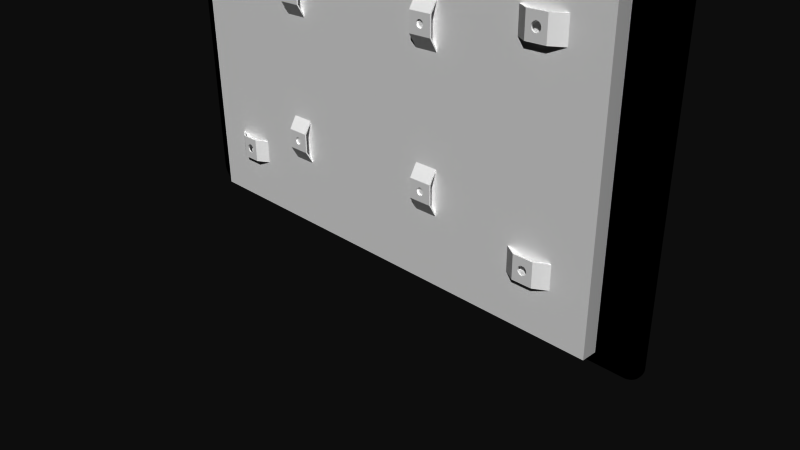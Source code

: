 # Source: 13733_display.blend  (saved by Blender 2.72.0; exported with 4.5.12 LTS)
import bpy
from mathutils import Matrix  # noqa: F401  (used for matrix-valued properties, if any)

bpy.ops.wm.read_factory_settings(use_empty=True)
scene = bpy.context.scene
scene.name = 'Scene'

# ---- collections
col_collection_1 = bpy.data.collections.new('Collection 1'); scene.collection.children.link(col_collection_1)

# ---- materials (node trees are filled in below, after node groups)
mat_material = bpy.data.materials.new('Material')
mat_material.alpha_threshold = 0.0
mat_material.use_transparent_shadow = False
mat_material.diffuse_color = (1.0, 1.0, 1.0, 1.0)
mat_material.specular_color = (0.902, 0.902, 0.902)
mat_material.roughness = 0.5
mat_material_001 = bpy.data.materials.new('Material.001')
mat_material_001.alpha_threshold = 0.0
mat_material_001.use_transparent_shadow = False
mat_material_001.diffuse_color = (0.0, 0.0, 0.0, 1.0)
mat_material_001.specular_color = (0.6471, 0.6471, 0.6471)
mat_material_001.roughness = 0.5

# ---- material node trees

# ---- world
world_world = bpy.data.worlds.new('World'); scene.world = world_world
world_world.color = (0.05088, 0.05088, 0.05088)
world_world.use_sun_shadow = False
world_world.sun_shadow_jitter_overblur = 0.0
world_world.cycles.sampling_method = 'MANUAL'
world_world.cycles.sample_map_resolution = 256

# ---- cameras
cam_camera = bpy.data.cameras.new('Camera')
cam_camera.clip_end = 100.0
cam_camera.lens = 35.0
cam_camera.sensor_width = 32.0
cam_camera.sensor_height = 18.0
cam_camera.ortho_scale = 7.314
cam_camera.dof.focus_distance = 0.0
cam_camera.dof.aperture_fstop = 128.0

# ---- meshes
me_raspberry_pi_display = bpy.data.meshes.new('Raspberry Pi Display')
me_raspberry_pi_display.from_pydata([(2.352, -0.07874, 3.53), (2.422, -0.07874, 3.387), (2.352, -0.07874, 3.215), (2.428, -0.07874, 3.402), (2.438, -0.07874, 3.414), (2.45, -0.07874, 3.423), (2.607, -0.07874, 3.53), (2.42, -0.07874, 3.372), (2.464, -0.07874, 3.429), (2.479, -0.07874, 3.431), (2.495, -0.07874, 3.429), (2.509, -0.07874, 3.423), (2.521, -0.07874, 3.414), (2.53, -0.07874, 3.402), (2.536, -0.07874, 3.387), (2.538, -0.07874, 3.372), (2.45, -0.07874, 3.321), (2.607, -0.07874, 3.215), (2.438, -0.07874, 3.33), (2.428, -0.07874, 3.343), (2.422, -0.07874, 3.357), (2.464, -0.07874, 3.315), (2.479, -0.07874, 3.313), (2.495, -0.07874, 3.315), (2.509, -0.07874, 3.321), (2.521, -0.07874, 3.33), (2.53, -0.07874, 3.343), (2.536, -0.07874, 3.357), (2.741, 6.939e-18, 3.53), (2.741, -9.729e-16, 3.215), (2.78, 0.0, 3.215), (2.78, 0.0, 3.53), (2.189, 0.0, 3.53), (2.226, 1.735e-18, 3.53), (2.346, -0.09843, 3.53), (2.612, -0.09843, 3.53), (2.612, -0.09843, 3.215), (2.226, -9.781e-16, 3.215), (2.536, -0.09843, 3.387), (2.538, -0.09843, 3.372), (2.479, -0.09843, 3.313), (2.495, -0.09843, 3.315), (2.189, 0.0, 3.215), (2.495, -0.09843, 3.429), (2.479, -0.09843, 3.431), (2.346, -0.09843, 3.215), (2.53, -0.09843, 3.402), (2.536, -0.09843, 3.357), (2.509, -0.09843, 3.423), (2.45, -0.09843, 3.423), (2.438, -0.09843, 3.414), (2.428, -0.09843, 3.343), (2.422, -0.09843, 3.357), (2.509, -0.09843, 3.321), (2.521, -0.09843, 3.33), (2.464, -0.09843, 3.429), (2.521, -0.09843, 3.414), (2.53, -0.09843, 3.343), (2.42, -0.09843, 3.372), (2.422, -0.09843, 3.387), (2.438, -0.09843, 3.33), (2.45, -0.09843, 3.321), (2.464, -0.09843, 3.315), (2.428, -0.09843, 3.402), (2.352, -0.07874, 0.9449), (2.422, -0.07874, 0.8027), (2.352, -0.07874, 0.6299), (2.428, -0.07874, 0.8169), (2.438, -0.07874, 0.8292), (2.45, -0.07874, 0.8385), (2.607, -0.07874, 0.9449), (2.42, -0.07874, 0.7874), (2.464, -0.07874, 0.8444), (2.479, -0.07874, 0.8465), (2.495, -0.07874, 0.8444), (2.509, -0.07874, 0.8385), (2.521, -0.07874, 0.8292), (2.53, -0.07874, 0.8169), (2.536, -0.07874, 0.8027), (2.538, -0.07874, 0.7874), (2.45, -0.07874, 0.7363), (2.607, -0.07874, 0.6299), (2.438, -0.07874, 0.7456), (2.428, -0.07874, 0.7579), (2.422, -0.07874, 0.7721), (2.464, -0.07874, 0.7304), (2.479, -0.07874, 0.7283), (2.495, -0.07874, 0.7304), (2.509, -0.07874, 0.7363), (2.521, -0.07874, 0.7456), (2.53, -0.07874, 0.7579), (2.536, -0.07874, 0.7721), (2.741, 6.939e-18, 0.9449), (2.741, -9.729e-16, 0.6299), (2.78, 0.0, 0.6299), (2.78, 0.0, 0.9449), (2.189, 0.0, 0.9449), (2.226, 1.735e-18, 0.9449), (2.346, -0.09843, 0.9449), (2.612, -0.09843, 0.9449), (2.612, -0.09843, 0.6299), (2.226, -9.781e-16, 0.6299), (2.536, -0.09843, 0.8027), (2.538, -0.09843, 0.7874), (2.479, -0.09843, 0.7283), (2.495, -0.09843, 0.7304), (2.189, 0.0, 0.6299), (2.495, -0.09843, 0.8444), (2.479, -0.09843, 0.8465), (2.346, -0.09843, 0.6299), (2.53, -0.09843, 0.8169), (2.536, -0.09843, 0.7721), (2.509, -0.09843, 0.8385), (2.45, -0.09843, 0.8385), (2.438, -0.09843, 0.8292), (2.428, -0.09843, 0.7579), (2.422, -0.09843, 0.7721), (2.509, -0.09843, 0.7363), (2.521, -0.09843, 0.7456), (2.464, -0.09843, 0.8444), (2.521, -0.09843, 0.8292), (2.53, -0.09843, 0.7579), (2.42, -0.09843, 0.7874), (2.422, -0.09843, 0.8027), (2.438, -0.09843, 0.7456), (2.45, -0.09843, 0.7363), (2.464, -0.09843, 0.7304), (2.428, -0.09843, 0.8169), (-2.616, -0.07874, 0.9449), (-2.546, -0.07874, 0.8027), (-2.616, -0.07874, 0.6299), (-2.54, -0.07874, 0.8169), (-2.531, -0.07874, 0.8292), (-2.519, -0.07874, 0.8385), (-2.362, -0.07874, 0.9449), (-2.548, -0.07874, 0.7874), (-2.504, -0.07874, 0.8444), (-2.489, -0.07874, 0.8465), (-2.474, -0.07874, 0.8444), (-2.46, -0.07874, 0.8385), (-2.447, -0.07874, 0.8292), (-2.438, -0.07874, 0.8169), (-2.432, -0.07874, 0.8027), (-2.43, -0.07874, 0.7874), (-2.519, -0.07874, 0.7363), (-2.362, -0.07874, 0.6299), (-2.531, -0.07874, 0.7456), (-2.54, -0.07874, 0.7579), (-2.546, -0.07874, 0.7721), (-2.504, -0.07874, 0.7304), (-2.489, -0.07874, 0.7283), (-2.474, -0.07874, 0.7304), (-2.46, -0.07874, 0.7363), (-2.447, -0.07874, 0.7456), (-2.438, -0.07874, 0.7579), (-2.432, -0.07874, 0.7721), (-2.228, 6.939e-18, 0.9449), (-2.228, -9.729e-16, 0.6299), (-2.189, 0.0, 0.6299), (-2.189, 0.0, 0.9449), (-2.78, 0.0, 0.9449), (-2.742, 1.735e-18, 0.9449), (-2.622, -0.09843, 0.9449), (-2.356, -0.09843, 0.9449), (-2.356, -0.09843, 0.6299), (-2.742, -9.781e-16, 0.6299), (-2.432, -0.09843, 0.8027), (-2.43, -0.09843, 0.7874), (-2.489, -0.09843, 0.7283), (-2.474, -0.09843, 0.7304), (-2.78, 0.0, 0.6299), (-2.474, -0.09843, 0.8444), (-2.489, -0.09843, 0.8465), (-2.622, -0.09843, 0.6299), (-2.438, -0.09843, 0.8169), (-2.432, -0.09843, 0.7721), (-2.46, -0.09843, 0.8385), (-2.519, -0.09843, 0.8385), (-2.531, -0.09843, 0.8292), (-2.54, -0.09843, 0.7579), (-2.546, -0.09843, 0.7721), (-2.46, -0.09843, 0.7363), (-2.447, -0.09843, 0.7456), (-2.504, -0.09843, 0.8444), (-2.447, -0.09843, 0.8292), (-2.438, -0.09843, 0.7579), (-2.548, -0.09843, 0.7874), (-2.546, -0.09843, 0.8027), (-2.531, -0.09843, 0.7456), (-2.519, -0.09843, 0.7363), (-2.504, -0.09843, 0.7304), (-2.54, -0.09843, 0.8169), (-2.616, -0.07874, 3.53), (-2.546, -0.07874, 3.387), (-2.616, -0.07874, 3.215), (-2.54, -0.07874, 3.402), (-2.531, -0.07874, 3.414), (-2.519, -0.07874, 3.423), (-2.362, -0.07874, 3.53), (-2.548, -0.07874, 3.372), (-2.504, -0.07874, 3.429), (-2.489, -0.07874, 3.431), (-2.474, -0.07874, 3.429), (-2.46, -0.07874, 3.423), (-2.447, -0.07874, 3.414), (-2.438, -0.07874, 3.402), (-2.432, -0.07874, 3.387), (-2.43, -0.07874, 3.372), (-2.519, -0.07874, 3.321), (-2.362, -0.07874, 3.215), (-2.531, -0.07874, 3.33), (-2.54, -0.07874, 3.343), (-2.546, -0.07874, 3.357), (-2.504, -0.07874, 3.315), (-2.489, -0.07874, 3.313), (-2.474, -0.07874, 3.315), (-2.46, -0.07874, 3.321), (-2.447, -0.07874, 3.33), (-2.438, -0.07874, 3.343), (-2.432, -0.07874, 3.357), (-2.228, 6.939e-18, 3.53), (-2.228, -9.729e-16, 3.215), (-2.189, 0.0, 3.215), (-2.189, 0.0, 3.53), (-2.78, 0.0, 3.53), (-2.742, 1.735e-18, 3.53), (-2.622, -0.09843, 3.53), (-2.356, -0.09843, 3.53), (-2.356, -0.09843, 3.215), (-2.742, -9.781e-16, 3.215), (-2.432, -0.09843, 3.387), (-2.43, -0.09843, 3.372), (-2.489, -0.09843, 3.313), (-2.474, -0.09843, 3.315), (-2.78, 0.0, 3.215), (-2.474, -0.09843, 3.429), (-2.489, -0.09843, 3.431), (-2.622, -0.09843, 3.215), (-2.438, -0.09843, 3.402), (-2.432, -0.09843, 3.357), (-2.46, -0.09843, 3.423), (-2.519, -0.09843, 3.423), (-2.531, -0.09843, 3.414), (-2.54, -0.09843, 3.343), (-2.546, -0.09843, 3.357), (-2.46, -0.09843, 3.321), (-2.447, -0.09843, 3.33), (-2.504, -0.09843, 3.429), (-2.447, -0.09843, 3.414), (-2.438, -0.09843, 3.343), (-2.548, -0.09843, 3.372), (-2.546, -0.09843, 3.387), (-2.531, -0.09843, 3.33), (-2.519, -0.09843, 3.321), (-2.504, -0.09843, 3.315), (-2.54, -0.09843, 3.402), (-1.496, -0.07874, 3.142), (-1.181, -0.07874, 3.019), (-1.496, -0.07874, 3.019), (-1.351, -0.07874, 3.094), (-1.339, -0.07874, 3.093), (-1.363, -0.07874, 3.099), (-1.373, -0.07874, 3.107), (-1.381, -0.07874, 3.117), (-1.386, -0.07874, 3.129), (-1.388, -0.07874, 3.142), (-1.326, -0.07874, 3.094), (-1.181, -0.07874, 3.142), (-1.314, -0.07874, 3.099), (-1.304, -0.07874, 3.107), (-1.296, -0.07874, 3.117), (-1.291, -0.07874, 3.129), (-1.289, -0.07874, 3.142), (-1.496, -0.07874, 3.264), (-1.386, -0.07874, 3.154), (-1.381, -0.07874, 3.166), (-1.373, -0.07874, 3.177), (-1.363, -0.07874, 3.184), (-1.351, -0.07874, 3.189), (-1.339, -0.07874, 3.191), (-1.291, -0.07874, 3.154), (-1.181, -0.07874, 3.264), (-1.296, -0.07874, 3.166), (-1.304, -0.07874, 3.177), (-1.314, -0.07874, 3.184), (-1.326, -0.07874, 3.189), (-1.496, 1.11e-16, 3.398), (-1.181, 1.11e-16, 3.398), (-1.496, 1.11e-16, 3.437), (-1.181, 1.11e-16, 3.437), (-1.496, -0.09843, 3.27), (-1.181, -0.09843, 3.27), (-1.181, -0.09843, 3.014), (-1.314, -0.09843, 3.099), (-1.496, -0.09843, 3.014), (-1.304, -0.09843, 3.107), (-1.296, -0.09843, 3.117), (-1.326, -0.09843, 3.094), (-1.339, -0.09843, 3.093), (-1.291, -0.09843, 3.129), (-1.289, -0.09843, 3.142), (-1.291, -0.09843, 3.154), (-1.296, -0.09843, 3.166), (-1.304, -0.09843, 3.177), (-1.314, -0.09843, 3.184), (-1.326, -0.09843, 3.189), (-1.339, -0.09843, 3.191), (-1.381, -0.09843, 3.117), (-1.373, -0.09843, 3.107), (-1.363, -0.09843, 3.099), (-1.351, -0.09843, 3.094), (-1.386, -0.09843, 3.129), (-1.388, -0.09843, 3.142), (-1.386, -0.09843, 3.154), (-1.381, -0.09843, 3.166), (-1.373, -0.09843, 3.177), (-1.363, -0.09843, 3.184), (-1.351, -0.09843, 3.189), (-1.496, 1.11e-16, 2.846), (-1.181, 1.11e-16, 2.846), (-1.496, 1.11e-16, 2.885), (-1.181, 1.11e-16, 2.885), (0.7874, -0.07874, 3.142), (1.102, -0.07874, 3.019), (0.7874, -0.07874, 3.019), (0.9321, -0.07874, 3.094), (0.9449, -0.07874, 3.093), (0.9203, -0.07874, 3.099), (0.9101, -0.07874, 3.107), (0.9023, -0.07874, 3.117), (0.8973, -0.07874, 3.129), (0.8957, -0.07874, 3.142), (0.9576, -0.07874, 3.094), (1.102, -0.07874, 3.142), (0.9695, -0.07874, 3.099), (0.9797, -0.07874, 3.107), (0.9875, -0.07874, 3.117), (0.9924, -0.07874, 3.129), (0.9941, -0.07874, 3.142), (0.7874, -0.07874, 3.264), (0.8973, -0.07874, 3.154), (0.9023, -0.07874, 3.166), (0.9101, -0.07874, 3.177), (0.9203, -0.07874, 3.184), (0.9321, -0.07874, 3.189), (0.9449, -0.07874, 3.191), (0.9924, -0.07874, 3.154), (1.102, -0.07874, 3.264), (0.9875, -0.07874, 3.166), (0.9797, -0.07874, 3.177), (0.9695, -0.07874, 3.184), (0.9576, -0.07874, 3.189), (0.7874, 1.11e-16, 3.398), (1.102, 1.11e-16, 3.398), (0.7874, 1.11e-16, 3.437), (1.102, 1.11e-16, 3.437), (0.7874, -0.09843, 3.27), (1.102, -0.09843, 3.27), (1.102, -0.09843, 3.014), (0.9695, -0.09843, 3.099), (0.7874, -0.09843, 3.014), (0.9797, -0.09843, 3.107), (0.9875, -0.09843, 3.117), (0.9576, -0.09843, 3.094), (0.9449, -0.09843, 3.093), (0.9924, -0.09843, 3.129), (0.9941, -0.09843, 3.142), (0.9924, -0.09843, 3.154), (0.9875, -0.09843, 3.166), (0.9797, -0.09843, 3.177), (0.9695, -0.09843, 3.184), (0.9576, -0.09843, 3.189), (0.9449, -0.09843, 3.191), (0.9023, -0.09843, 3.117), (0.9101, -0.09843, 3.107), (0.9203, -0.09843, 3.099), (0.9321, -0.09843, 3.094), (0.8973, -0.09843, 3.129), (0.8957, -0.09843, 3.142), (0.8973, -0.09843, 3.154), (0.9023, -0.09843, 3.166), (0.9101, -0.09843, 3.177), (0.9203, -0.09843, 3.184), (0.9321, -0.09843, 3.189), (0.7874, 1.11e-16, 2.846), (1.102, 1.11e-16, 2.846), (0.7874, 1.11e-16, 2.885), (1.102, 1.11e-16, 2.885), (0.7874, -0.07874, 1.213), (1.102, -0.07874, 1.09), (0.7874, -0.07874, 1.09), (0.9321, -0.07874, 1.165), (0.9449, -0.07874, 1.163), (0.9203, -0.07874, 1.17), (0.9101, -0.07874, 1.178), (0.9023, -0.07874, 1.188), (0.8973, -0.07874, 1.2), (0.8957, -0.07874, 1.213), (0.9576, -0.07874, 1.165), (1.102, -0.07874, 1.213), (0.9695, -0.07874, 1.17), (0.9797, -0.07874, 1.178), (0.9875, -0.07874, 1.188), (0.9924, -0.07874, 1.2), (0.9941, -0.07874, 1.213), (0.7874, -0.07874, 1.335), (0.8973, -0.07874, 1.225), (0.9023, -0.07874, 1.237), (0.9101, -0.07874, 1.247), (0.9203, -0.07874, 1.255), (0.9321, -0.07874, 1.26), (0.9449, -0.07874, 1.262), (0.9924, -0.07874, 1.225), (1.102, -0.07874, 1.335), (0.9875, -0.07874, 1.237), (0.9797, -0.07874, 1.247), (0.9695, -0.07874, 1.255), (0.9576, -0.07874, 1.26), (0.7874, 1.11e-16, 1.469), (1.102, 1.11e-16, 1.469), (0.7874, 1.11e-16, 1.508), (1.102, 1.11e-16, 1.508), (0.7874, -0.09843, 1.341), (1.102, -0.09843, 1.341), (1.102, -0.09843, 1.085), (0.9695, -0.09843, 1.17), (0.7874, -0.09843, 1.085), (0.9797, -0.09843, 1.178), (0.9875, -0.09843, 1.188), (0.9576, -0.09843, 1.165), (0.9449, -0.09843, 1.163), (0.9924, -0.09843, 1.2), (0.9941, -0.09843, 1.213), (0.9924, -0.09843, 1.225), (0.9875, -0.09843, 1.237), (0.9797, -0.09843, 1.247), (0.9695, -0.09843, 1.255), (0.9576, -0.09843, 1.26), (0.9449, -0.09843, 1.262), (0.9023, -0.09843, 1.188), (0.9101, -0.09843, 1.178), (0.9203, -0.09843, 1.17), (0.9321, -0.09843, 1.165), (0.8973, -0.09843, 1.2), (0.8957, -0.09843, 1.213), (0.8973, -0.09843, 1.225), (0.9023, -0.09843, 1.237), (0.9101, -0.09843, 1.247), (0.9203, -0.09843, 1.255), (0.9321, -0.09843, 1.26), (0.7874, 1.11e-16, 0.9173), (1.102, 1.11e-16, 0.9173), (0.7874, 1.11e-16, 0.9561), (1.102, 1.11e-16, 0.9561), (-1.496, -0.07874, 1.213), (-1.181, -0.07874, 1.09), (-1.496, -0.07874, 1.09), (-1.351, -0.07874, 1.165), (-1.339, -0.07874, 1.163), (-1.363, -0.07874, 1.17), (-1.373, -0.07874, 1.178), (-1.381, -0.07874, 1.188), (-1.386, -0.07874, 1.2), (-1.388, -0.07874, 1.213), (-1.326, -0.07874, 1.165), (-1.181, -0.07874, 1.213), (-1.314, -0.07874, 1.17), (-1.304, -0.07874, 1.178), (-1.296, -0.07874, 1.188), (-1.291, -0.07874, 1.2), (-1.289, -0.07874, 1.213), (-1.496, -0.07874, 1.335), (-1.386, -0.07874, 1.225), (-1.381, -0.07874, 1.237), (-1.373, -0.07874, 1.247), (-1.363, -0.07874, 1.255), (-1.351, -0.07874, 1.26), (-1.339, -0.07874, 1.262), (-1.291, -0.07874, 1.225), (-1.181, -0.07874, 1.335), (-1.296, -0.07874, 1.237), (-1.304, -0.07874, 1.247), (-1.314, -0.07874, 1.255), (-1.326, -0.07874, 1.26), (-1.496, 1.11e-16, 1.469), (-1.181, 1.11e-16, 1.469), (-1.496, 1.11e-16, 1.508), (-1.181, 1.11e-16, 1.508), (-1.496, -0.09843, 1.341), (-1.181, -0.09843, 1.341), (-1.181, -0.09843, 1.085), (-1.314, -0.09843, 1.17), (-1.496, -0.09843, 1.085), (-1.304, -0.09843, 1.178), (-1.296, -0.09843, 1.188), (-1.326, -0.09843, 1.165), (-1.339, -0.09843, 1.163), (-1.291, -0.09843, 1.2), (-1.289, -0.09843, 1.213), (-1.291, -0.09843, 1.225), (-1.296, -0.09843, 1.237), (-1.304, -0.09843, 1.247), (-1.314, -0.09843, 1.255), (-1.326, -0.09843, 1.26), (-1.339, -0.09843, 1.262), (-1.381, -0.09843, 1.188), (-1.373, -0.09843, 1.178), (-1.363, -0.09843, 1.17), (-1.351, -0.09843, 1.165), (-1.386, -0.09843, 1.2), (-1.388, -0.09843, 1.213), (-1.386, -0.09843, 1.225), (-1.381, -0.09843, 1.237), (-1.373, -0.09843, 1.247), (-1.363, -0.09843, 1.255), (-1.351, -0.09843, 1.26), (-1.496, 1.11e-16, 0.9173), (-1.181, 1.11e-16, 0.9173), (-1.496, 1.11e-16, 0.9561), (-1.181, 1.11e-16, 0.9561), (3.272, 0.215, 3.961), (3.272, 0.0, 2.326e-35), (3.272, 0.215, 0.0), (3.272, 0.0, 3.961), (-3.272, 0.0, 3.961), (-3.272, 0.215, 3.961), (-3.272, 0.0, 2.326e-35), (-3.272, 0.215, 0.0), (3.855, 0.215, 4.016), (3.855, 0.2346, 4.016), (-3.534, 0.215, -0.137), (-3.534, 0.2346, -0.137), (3.849, 0.215, 4.047), (3.849, 0.2346, 4.047), (3.839, 0.215, 4.076), (3.839, 0.2346, 4.076), (3.765, 0.2346, -0.09016), (3.739, 0.215, -0.1073), (3.739, 0.2346, -0.1073), (3.765, 0.215, -0.09016), (3.682, 0.2346, -0.1309), (3.652, 0.215, -0.137), (3.652, 0.2346, -0.137), (3.682, 0.215, -0.1309), (3.682, 0.215, 4.214), (3.652, 0.2346, 4.22), (3.652, 0.215, 4.22), (3.682, 0.2346, 4.214), (3.765, 0.215, 4.173), (3.739, 0.2346, 4.19), (3.739, 0.215, 4.19), (3.765, 0.2346, 4.173), (3.711, 0.2346, 4.204), (3.711, 0.215, 4.204), (3.808, 0.2346, 4.129), (3.788, 0.215, 4.152), (3.808, 0.215, 4.129), (3.788, 0.2346, 4.152), (3.825, 0.2346, 4.104), (3.825, 0.215, 4.104), (-3.722, 0.2346, 4.076), (-3.732, 0.215, 4.047), (-3.722, 0.215, 4.076), (-3.732, 0.2346, 4.047), (3.788, 0.2346, -0.06979), (3.808, 0.215, -0.04656), (3.788, 0.215, -0.06979), (3.808, 0.2346, -0.04656), (-3.738, 0.2346, 4.016), (-3.738, 0.215, 4.016), (3.849, 0.2346, 0.03611), (3.855, 0.215, 0.06641), (3.849, 0.215, 0.03611), (3.855, 0.2346, 0.06641), (3.825, 0.2346, -0.02087), (3.839, 0.215, 0.006846), (3.825, 0.215, -0.02087), (3.839, 0.2346, 0.006846), (3.711, 0.2346, -0.121), (3.711, 0.215, -0.121), (-3.738, 0.215, 0.06641), (-3.738, 0.2346, 0.06641), (-3.647, 0.215, 4.173), (-3.671, 0.2346, 4.152), (-3.671, 0.215, 4.152), (-3.647, 0.2346, 4.173), (-3.691, 0.2346, 4.129), (-3.708, 0.215, 4.104), (-3.691, 0.215, 4.129), (-3.708, 0.2346, 4.104), (-3.622, 0.2346, -0.1073), (-3.647, 0.215, -0.09016), (-3.647, 0.2346, -0.09016), (-3.622, 0.215, -0.1073), (-3.594, 0.2346, -0.121), (-3.594, 0.215, -0.121), (-3.671, 0.215, -0.06979), (-3.671, 0.2346, -0.06979), (-3.565, 0.215, -0.1309), (-3.691, 0.215, -0.04656), (-3.708, 0.215, -0.02087), (-3.722, 0.215, 0.006846), (-3.732, 0.215, 0.03611), (-3.622, 0.215, 4.19), (-3.594, 0.215, 4.204), (-3.565, 0.215, 4.214), (-3.534, 0.215, 4.22), (-3.565, 0.2346, 4.214), (-3.534, 0.2346, 4.22), (-3.622, 0.2346, 4.19), (-3.594, 0.2346, 4.204), (-3.732, 0.2346, 0.03611), (-3.722, 0.2346, 0.006846), (-3.565, 0.2346, -0.1309), (-3.708, 0.2346, -0.02087), (-3.691, 0.2346, -0.04656)], [], [(104, 105, 87, 86), (6, 11, 10, 9, 8, 5, 4, 3, 1, 7, 20, 19, 18, 16, 21, 22, 17, 2, 0), (564, 567, 565, 566), (1, 59, 58, 7), (372, 371, 370, 369, 368, 367, 366, 365, 362, 361, 359, 363, 364, 376, 360, 358, 357, 356, 380, 381, 382, 383), (124, 125, 80, 82), (156, 157, 145, 134), (222, 223, 220, 221), (489, 488, 514, 515, 504, 503, 502), (192, 194, 229, 225), (420, 418, 405, 390, 452, 450, 426, 422), (233, 245, 216, 215), (413, 419, 421, 423, 424, 451, 453, 389), (479, 485, 487, 489, 490, 517, 519, 455), (0, 2, 37, 33), (337, 336, 362, 365), (578, 579, 543, 540), (4, 50, 63, 3), (487, 486, 488, 489), (68, 114, 127, 67), (590, 593, 591, 592), (108, 119, 72, 73), (570, 573, 571, 572), (195, 255, 251, 193), (245, 246, 217, 216), (37, 2, 17, 29, 30, 36, 45, 42), (271, 270, 296, 299), (496, 458, 457, 508), (184, 176, 139, 140), (110, 77, 78, 102), (294, 308, 307, 311, 290), (272, 271, 299, 300), (278, 277, 276, 275, 274, 265, 264, 256, 273, 281, 267, 271, 272, 280, 282, 283, 284, 285, 279), (65, 123, 122, 71), (231, 239, 249, 246, 245, 233, 228, 227, 240, 248, 238, 230), (173, 162, 160, 170), (455, 456, 454, 462, 461, 460, 459, 457, 458, 464, 466, 467, 468, 465), (30, 31, 28, 29), (165, 161, 160, 170), (569, 580, 602, 601, 600, 599, 596, 591, 593, 595, 598, 530, 541, 543, 579, 537, 539, 566, 565, 576, 575, 572, 571, 528, 532, 534, 559, 556, 555, 548, 550, 553, 544, 546, 606, 605, 604, 603, 582, 584, 588, 587, 562, 561), (99, 95, 92, 70, 64, 97, 96, 98), (336, 335, 361, 362), (220, 221, 209, 198), (481, 501, 502, 482), (37, 33, 32, 42), (101, 66, 81, 93, 94, 100, 109, 106), (329, 330, 377, 373), (82, 80, 81, 66, 64, 70, 74, 73, 72, 69, 68, 67, 65, 71, 84, 83), (30, 31, 35, 36), (463, 472, 511, 510), (252, 253, 208, 210), (521, 526, 527, 522), (473, 474, 513, 512), (265, 274, 313, 312), (529, 533, 532, 528), (283, 282, 302, 303), (324, 323, 387, 386), (429, 398, 392, 430), (352, 353, 347, 339), (469, 470, 478, 480, 481, 482, 483, 477, 476, 475, 474, 473, 472, 463, 462, 454, 471, 479, 465, 468), (476, 515, 514, 475), (263, 262, 261, 259, 260, 266, 268, 269, 270, 271, 267, 257, 258, 256, 264), (395, 396, 443, 439), (48, 43, 10, 11), (79, 78, 77, 76, 75, 74, 70, 81, 80, 85, 86, 87, 88, 89, 90, 91), (92, 93, 81, 70), (94, 95, 92, 93), (43, 44, 9, 10), (285, 305, 306, 279), (64, 66, 101, 97), (355, 354, 356, 357), (341, 342, 381, 380), (229, 225, 224, 234), (71, 122, 116, 84), (6, 0, 33, 32, 34, 35, 31, 28), (174, 141, 142, 166), (130, 145, 157, 158, 164, 173, 170, 165), (135, 186, 180, 148), (614, 615, 599, 600), (264, 265, 312, 311), (442, 391, 393, 441), (309, 261, 262, 308), (55, 49, 5, 8), (416, 436, 437, 417), (326, 332, 334, 335, 336, 333, 323, 324, 322, 331, 330, 329, 328, 327, 325), (411, 438, 449, 410), (456, 455, 519, 518), (288, 289, 287, 286), (521, 523, 524, 526), (407, 408, 447, 446), (581, 611, 602, 580), (464, 466, 467, 468, 469, 470, 478, 480, 481, 482, 483, 477, 476, 475, 474, 473, 472, 463, 462, 461, 460, 459, 457, 458), (132, 178, 191, 131), (162, 178, 177, 183, 172, 171, 176, 184, 174, 163), (298, 260, 259, 310), (452, 453, 451, 450), (129, 187, 186, 135), (244, 250, 251, 255, 242, 241, 247, 236, 235, 240, 227, 226, 237, 228, 233, 232, 254, 253, 252, 243), (207, 206, 205, 198, 209, 215, 216, 217, 218, 219), (28, 29, 17, 6), (158, 159, 156, 157), (227, 223, 220, 198, 192, 225, 224, 226), (128, 130, 165, 161), (101, 97, 96, 106), (274, 275, 314, 313), (604, 610, 609, 603), (229, 194, 209, 221, 222, 228, 237, 234), (168, 169, 151, 150), (328, 329, 373, 374), (40, 41, 23, 22), (583, 586, 588, 584), (518, 519, 517, 516), (477, 504, 515, 476), (230, 206, 207, 231), (563, 568, 569, 561), (109, 98, 96, 106), (564, 566, 539, 536), (111, 91, 90, 121), (283, 303, 304, 284), (424, 426, 450, 451), (158, 159, 163, 164), (241, 242, 196, 197), (414, 412, 433, 434), (57, 54, 53, 41, 40, 62, 61, 36, 35, 56, 46, 38, 39, 47), (418, 419, 413, 405), (83, 115, 124, 82), (403, 402, 428, 431), (483, 503, 504, 477), (586, 589, 587, 588), (119, 113, 69, 72), (199, 250, 244, 212), (394, 395, 439, 440), (524, 523, 520, 525), (354, 355, 353, 352), (38, 14, 15, 39), (67, 127, 123, 65), (358, 360, 384, 385), (295, 269, 268, 293), (60, 61, 16, 18), (166, 167, 175, 185, 182, 181, 169, 168, 190, 189, 188, 179, 180, 186, 187, 191, 178, 162, 173, 164, 163, 174), (189, 190, 149, 144), (484, 485, 479, 471), (589, 560, 562, 587), (124, 115, 116, 122, 123, 127, 114, 113, 119, 108, 107, 112, 120, 99, 98, 109, 100, 125), (231, 207, 219, 239), (258, 320, 318, 294, 290, 288, 286, 273), (258, 273, 256), (541, 530, 531, 542), (281, 287, 289, 291, 292, 319, 321, 257), (281, 257, 267), (343, 382, 381, 342), (414, 415, 416, 417, 411, 410, 409, 408, 407, 406, 397, 388, 405, 413, 399, 401, 402, 403, 404, 412), (507, 459, 460, 506), (550, 549, 552, 553), (538, 537, 579, 578), (554, 557, 555, 556), (188, 189, 144, 146), (49, 50, 4, 5), (536, 539, 537, 538), (350, 370, 371, 351), (183, 177, 133, 136), (481, 480, 500, 501), (121, 90, 89, 118), (330, 331, 378, 377), (102, 78, 79, 103), (289, 288, 290, 291), (176, 171, 138, 139), (491, 466, 464, 495), (84, 116, 115, 83), (490, 492, 516, 517), (112, 107, 74, 75), (103, 111, 121, 118, 117, 105, 104, 126, 125, 100, 99, 120, 110, 102), (148, 147, 146, 144, 149, 145, 130, 128, 134, 136, 133, 132, 131, 129, 135), (386, 387, 385, 384), (345, 344, 343, 342, 341, 340, 331, 322, 339, 347, 333, 336, 337, 338, 346, 348, 349, 350, 351), (258, 257, 321, 320), (594, 595, 593, 590), (120, 112, 75, 76), (582, 585, 583, 584), (533, 535, 534, 532), (606, 608, 607, 605), (577, 570, 572, 575), (406, 407, 446, 445), (331, 340, 379, 378), (545, 608, 606, 546), (524, 525, 527, 526), (175, 155, 154, 185), (19, 51, 60, 18), (603, 609, 585, 582), (360, 356, 354, 352, 339, 324, 386, 384), (510, 511, 512, 513, 514, 488, 492, 490, 489, 502, 501, 500, 499, 498, 497, 494, 493, 491, 495, 496, 508, 507, 506, 505, 509), (324, 339, 322), (57, 26, 25, 54), (385, 387, 323, 347, 353, 355, 357, 358), (153, 154, 155, 143, 142, 141, 140, 139, 138, 137, 136, 134, 145, 149, 150, 151, 152), (347, 323, 333), (172, 183, 136, 137), (558, 554, 556, 559), (475, 514, 513, 474), (171, 172, 137, 138), (3, 63, 59, 1), (105, 117, 88, 87), (120, 76, 77, 110), (239, 219, 218, 249), (376, 325, 327, 375), (56, 12, 13, 46), (344, 383, 382, 343), (468, 467, 493, 494), (211, 243, 252, 210), (47, 27, 26, 57), (51, 52, 58, 59, 63, 50, 49, 55, 44, 43, 48, 56, 35, 34, 45, 36, 61, 60), (249, 218, 217, 246), (117, 118, 89, 88), (395, 394, 393, 391, 392, 398, 400, 401, 402, 403, 404, 412, 414, 415, 416, 417, 411, 410, 409, 408, 407, 406, 397, 396), (493, 467, 466, 491), (248, 204, 205, 238), (125, 126, 85, 80), (540, 543, 541, 542), (520, 523, 521, 522), (398, 400, 401, 399, 389, 390, 388, 397, 396, 395, 394, 393, 391, 392), (592, 591, 596, 597), (262, 263, 307, 308), (320, 321, 319, 318), (254, 232, 214, 213), (275, 276, 315, 314), (363, 332, 326, 364), (235, 236, 201, 202), (346, 338, 366, 367), (126, 104, 86, 85), (270, 269, 295, 296), (469, 468, 494, 497), (20, 52, 51, 19), (427, 401, 400, 425), (26, 27, 15, 14, 13, 12, 11, 6, 17, 22, 23, 24, 25), (147, 179, 188, 146), (193, 199, 212, 211, 210, 208, 213, 214, 215, 209, 194, 192, 198, 205, 204, 203, 202, 201, 200, 197, 196, 195), (390, 405, 388), (282, 280, 301, 302), (413, 389, 399), (460, 461, 505, 506), (212, 244, 243, 211), (41, 53, 24, 23), (103, 79, 91, 111), (508, 457, 459, 507), (410, 449, 448, 409), (495, 464, 458, 496), (193, 251, 250, 199), (181, 182, 153, 152), (232, 233, 215, 214), (567, 574, 576, 565), (279, 306, 317, 278), (404, 403, 431, 432), (375, 327, 328, 374), (169, 181, 152, 151), (238, 205, 206, 230), (253, 254, 213, 208), (449, 438, 437, 436, 435, 434, 433, 432, 431, 428, 427, 425, 429, 430, 442, 441, 426, 424, 423, 422, 445, 446, 447, 448), (292, 294, 318, 319), (148, 180, 179, 147), (349, 369, 370, 350), (613, 598, 595, 594), (359, 334, 332, 363), (409, 448, 447, 408), (236, 247, 200, 201), (247, 241, 197, 200), (439, 443, 444, 445, 422, 426, 441, 440), (296, 295, 293, 297, 298, 310, 309, 308, 294, 292, 291, 290, 311, 312, 313, 314, 315, 316, 317, 306, 305, 304, 303, 302, 301, 300, 299), (361, 335, 334, 359), (456, 471, 454), (492, 488, 486, 484, 471, 456, 518, 516), (107, 108, 73, 74), (479, 455, 465), (53, 54, 25, 24), (364, 326, 325, 376), (351, 371, 372, 345), (340, 341, 380, 379), (472, 473, 512, 511), (555, 557, 551, 548), (190, 168, 150, 149), (278, 317, 316, 277), (94, 95, 99, 100), (560, 563, 561, 562), (461, 462, 509, 505), (293, 268, 266, 297), (131, 191, 187, 129), (396, 397, 444, 443), (345, 372, 383, 344), (222, 223, 227, 228), (184, 140, 141, 174), (185, 154, 153, 182), (349, 348, 368, 369), (425, 400, 398, 429), (421, 420, 422, 423), (280, 272, 300, 301), (166, 142, 143, 167), (310, 259, 261, 309), (61, 62, 21, 16), (284, 304, 305, 285), (573, 529, 528, 571), (462, 463, 510, 509), (167, 143, 155, 175), (240, 235, 202, 203), (412, 404, 432, 433), (415, 435, 436, 416), (46, 13, 14, 38), (286, 287, 281, 273), (482, 502, 503, 483), (441, 393, 394, 440), (62, 40, 22, 21), (548, 551, 549, 550), (531, 530, 598, 613), (297, 266, 260, 298), (612, 614, 600, 601), (348, 346, 367, 368), (163, 159, 156, 134, 128, 161, 160, 162), (113, 114, 68, 69), (397, 406, 445, 444), (581, 580, 569, 568), (237, 226, 224, 234), (486, 487, 485, 484), (277, 316, 315, 276), (480, 478, 499, 500), (7, 58, 52, 20), (329, 328, 327, 325, 326, 332, 334, 335, 336, 337, 338, 346, 348, 349, 350, 351, 345, 344, 343, 342, 341, 340, 331, 330), (535, 558, 559, 534), (470, 469, 497, 498), (263, 264, 311, 307), (196, 242, 255, 195), (611, 612, 601, 602), (415, 414, 434, 435), (420, 421, 419, 418), (248, 240, 203, 204), (544, 547, 545, 546), (390, 389, 453, 452), (44, 55, 8, 9), (177, 178, 132, 133), (478, 470, 498, 499), (402, 401, 427, 428), (605, 607, 610, 604), (615, 597, 596, 599), (417, 437, 438, 411), (574, 577, 575, 576), (284, 285, 279, 278, 277, 276, 275, 274, 265, 264, 263, 262, 261, 259, 260, 266, 268, 269, 270, 271, 272, 280, 282, 283), (45, 34, 32, 42), (338, 337, 365, 366), (379, 380, 356, 360, 376, 375, 374, 373, 377, 378), (554, 558, 535, 533, 529, 573, 570, 577, 574, 567, 564, 536, 538, 578, 540, 542, 531, 613, 594, 590, 592, 597, 615, 614, 612, 611, 581, 568, 563, 560, 589, 586, 583, 585, 609, 610, 607, 608, 545, 547, 552, 549, 551, 557), (430, 392, 391, 442), (39, 15, 27, 47), (553, 552, 547, 544), (56, 48, 11, 12)])
me_raspberry_pi_display.polygons.foreach_set('material_index', [0, 0, 1, 0, 0, 0, 0, 0, 0, 0, 0, 0, 0, 0, 0, 0, 1, 0, 0, 0, 1, 0, 1, 0, 0, 0, 0, 0, 0, 0, 0, 0, 0, 0, 0, 0, 0, 0, 0, 1, 0, 0, 0, 0, 0, 0, 0, 0, 0, 0, 0, 0, 0, 0, 1, 0, 0, 0, 0, 0, 0, 0, 0, 0, 0, 0, 0, 0, 0, 0, 0, 0, 0, 0, 0, 0, 0, 0, 1, 0, 0, 0, 0, 0, 0, 0, 0, 0, 0, 0, 1, 0, 0, 0, 0, 0, 0, 0, 0, 0, 0, 0, 0, 0, 0, 1, 0, 0, 0, 0, 1, 0, 0, 0, 1, 0, 1, 0, 0, 0, 0, 0, 0, 0, 0, 0, 0, 0, 1, 0, 0, 0, 0, 0, 0, 0, 0, 0, 0, 0, 0, 0, 1, 0, 0, 0, 0, 1, 0, 0, 0, 0, 0, 1, 1, 1, 0, 0, 1, 0, 0, 0, 0, 0, 0, 0, 0, 0, 0, 0, 0, 0, 0, 0, 0, 0, 1, 0, 1, 1, 1, 1, 0, 0, 1, 0, 0, 0, 1, 0, 0, 0, 0, 0, 0, 0, 0, 1, 0, 0, 0, 0, 0, 0, 0, 0, 0, 0, 0, 0, 0, 0, 0, 0, 0, 0, 0, 1, 0, 0, 1, 0, 0, 0, 0, 0, 0, 0, 0, 0, 0, 0, 0, 0, 0, 0, 0, 0, 0, 0, 0, 0, 0, 0, 0, 0, 0, 0, 0, 1, 0, 0, 0, 0, 0, 0, 0, 0, 0, 0, 1, 0, 0, 0, 0, 0, 0, 0, 0, 0, 0, 0, 0, 0, 0, 0, 0, 1, 0, 0, 0, 1, 0, 0, 0, 0, 0, 0, 0, 0, 0, 0, 0, 0, 0, 0, 0, 0, 1, 0, 0, 0, 0, 0, 0, 0, 0, 0, 0, 1, 1, 0, 1, 0, 0, 0, 0, 1, 0, 0, 0, 0, 0, 0, 1, 0, 0, 0, 1, 0, 0, 0, 1, 0, 0, 0, 0, 0, 1, 1, 0, 1, 0, 0, 0, 0, 1, 0, 0, 1, 0])
me_raspberry_pi_display.materials.append(mat_material)
me_raspberry_pi_display.materials.append(mat_material_001)
me_raspberry_pi_display.use_remesh_preserve_volume = False
me_raspberry_pi_display.use_remesh_preserve_attributes = False
me_raspberry_pi_display.use_mirror_vertex_groups = False
me_raspberry_pi_display.update()

# ---- objects
ob_raspberry_pi_display = bpy.data.objects.new('Raspberry Pi Display', me_raspberry_pi_display)
ob_camera = bpy.data.objects.new('Camera', cam_camera)

# ---- transforms, parenting, visibility, modifiers, constraints
ob_raspberry_pi_display.location = (0.0, 0.0, 0.0)
ob_raspberry_pi_display.lineart.crease_threshold = 0.0
ob_camera.location = (7.481, -6.508, 5.344)
ob_camera.rotation_euler = (1.109, 0.01082, 0.8149)
ob_camera.lock_rotations_4d = False
ob_camera.empty_display_type = 'ARROWS'
ob_camera.color = (0.0, 0.0, 0.0, 0.0)
ob_camera.display_type = 'WIRE'
ob_camera.lineart.crease_threshold = 0.0

# ---- collection membership
col_collection_1.objects.link(ob_raspberry_pi_display)
col_collection_1.objects.link(ob_camera)

# ---- scene / render settings (as saved in the file)
scene.camera = ob_camera
scene.frame_start = 1; scene.frame_end = 250; scene.frame_set(1)
scene.render.engine = 'BLENDER_EEVEE_NEXT'
scene.render.resolution_percentage = 50
scene.render.dither_intensity = 0.0
scene.cycles.use_denoising = False
scene.cycles.samples = 10
scene.cycles.sampling_pattern = 'TABULATED_SOBOL'
scene.cycles.light_sampling_threshold = 0.0
scene.cycles.use_adaptive_sampling = False
scene.cycles.use_light_tree = False
scene.cycles.blur_glossy = 0.0
scene.cycles.pixel_filter_type = 'GAUSSIAN'
scene.cycles.sample_clamp_indirect = 0.0
scene.view_settings.view_transform = 'Raw'
bpy.context.view_layer.update()

# ---- added for rendering (the .blend has no usable light): sun
light_auto_sun = bpy.data.lights.new('AutoSun', 'SUN')
light_auto_sun.energy = 3.0
light_auto_sun.angle = 0.0523599
ob_auto_sun = bpy.data.objects.new('AutoSun', light_auto_sun)
scene.collection.objects.link(ob_auto_sun)
ob_auto_sun.rotation_euler = (0.872665, 0.174533, 0.523599)
bpy.context.view_layer.update()
